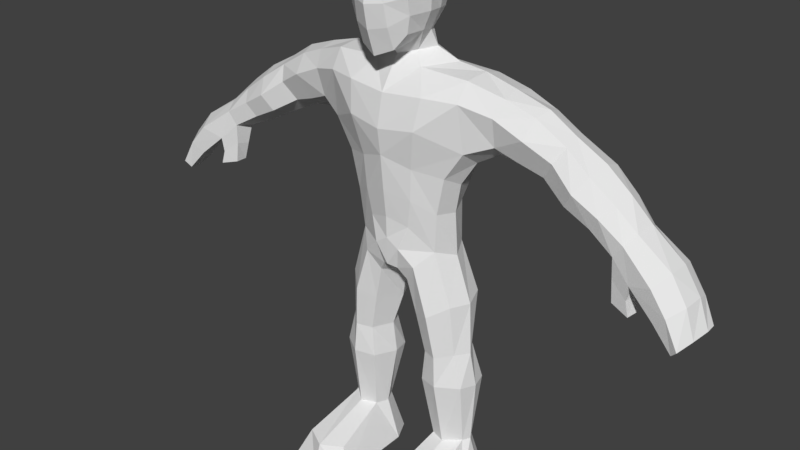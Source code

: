 # Source: Icarus.blend  (saved by Blender 2.78.0; exported with 4.5.12 LTS)
import bpy
from mathutils import Matrix  # noqa: F401  (used for matrix-valued properties, if any)

bpy.ops.wm.read_factory_settings(use_empty=True)
scene = bpy.context.scene
scene.name = 'Scene'

# ---- collections
col_collection_1 = bpy.data.collections.new('Collection 1'); scene.collection.children.link(col_collection_1)
col_collection_3 = bpy.data.collections.new('Collection 3'); scene.collection.children.link(col_collection_3)

# ---- world
world_world = bpy.data.worlds.new('World'); scene.world = world_world
world_world.color = (0.05088, 0.05088, 0.05088)
world_world.use_sun_shadow = False
world_world.sun_shadow_jitter_overblur = 0.0
world_world.cycles.sampling_method = 'MANUAL'

# ---- meshes
me_cube_002 = bpy.data.meshes.new('Cube.002')
me_cube_002.from_pydata([(0.09659, -0.103, 1.632), (0.1037, -0.08448, 1.874), (0.03633, 0.08919, 1.605), (0.06015, 0.1116, 1.892), (0.04541, 0.108, 1.544), (0.06635, 0.1342, 1.834), (0.06666, 0.1375, 1.756), (0.1008, -0.03271, 1.631), (0.08282, 0.02685, 1.616), (0.1163, 0.02534, 1.904), (0.1163, -0.04087, 1.904), (0.116, -0.1114, 1.833), (0.1138, -0.1237, 1.75), (0.05947, -0.1211, 1.582), (0.06364, -0.107, 1.903), (0.06663, 0.02441, 1.939), (0.06663, -0.04854, 1.939), (0.05179, 0.003081, 1.552), (0.05266, -0.03308, 1.586), (0.05546, -0.1624, 1.73), (0.06534, -0.1482, 1.829), (0.1298, 0.03238, 1.767), (0.1298, -0.03112, 1.761), (0.1332, 0.02837, 1.83), (0.1332, -0.03512, 1.83), (0.0, 0.1225, 1.541), (0.0, 0.1307, 1.899), (0.0, -0.1406, 1.557), (0.0, -0.1255, 1.913), (0.0, 0.02837, 1.953), (0.0, -0.05228, 1.954), (0.0, -0.03223, 1.537), (0.0, -0.06209, 1.572), (0.0, -0.1856, 1.724), (0.0, -0.1699, 1.821), (0.0, 0.149, 1.741), (0.0, 0.1609, 1.831), (0.04375, 0.1081, 1.655), (0.1111, -0.1095, 1.692), (0.05848, -0.148, 1.656), (0.1124, 0.03283, 1.687), (0.1263, -0.03005, 1.693), (0.0, 0.1196, 1.639), (0.0, -0.1703, 1.644), (0.5049, 0.03147, 1.248), (0.4207, 0.01843, 1.277), (0.4911, 0.1506, 1.234), (0.4186, 0.1578, 1.271), (0.5713, 0.03925, 1.359), (0.4655, 0.0337, 1.424), (0.556, 0.1511, 1.362), (0.4672, 0.1529, 1.414), (0.5961, 0.002054, 1.194), (0.6007, 0.1395, 1.183), (0.6605, 0.02518, 1.297), (0.6742, 0.1595, 1.295), (0.6856, 0.002903, 1.149), (0.692, 0.1287, 1.138), (0.7505, 0.02879, 1.231), (0.7565, 0.1513, 1.225), (0.5212, 0.175, 1.296), (0.4436, 0.186, 1.335), (0.5461, 0.005322, 1.311), (0.4539, -0.01815, 1.365), (0.6296, 0.1779, 1.229), (0.6308, -0.02043, 1.249), (0.7124, 0.158, 1.179), (0.7189, -0.01297, 1.197), (0.4715, 0.09056, 1.226), (0.4036, 0.08808, 1.237), (0.5708, 0.09123, 1.379), (0.4798, 0.08827, 1.438), (0.5741, 0.08045, 1.175), (0.6768, 0.09345, 1.32), (0.6656, 0.07224, 1.126), (0.7651, 0.08947, 1.251), (0.9784, -0.05926, 0.991), (0.9205, -0.05033, 1.062), (0.9342, -0.04563, 0.9568), (0.8439, -0.03111, 1.034), (1.009, 0.1215, 0.9993), (0.9415, 0.1393, 1.079), (0.9862, 0.1155, 0.9761), (0.8972, 0.1332, 1.057), (1.026, -0.06496, 0.9037), (1.005, -0.05329, 0.8804), (1.056, 0.09646, 0.928), (1.035, 0.09363, 0.9022), (0.8079, -0.01886, 1.144), (0.7759, -0.01396, 1.097), (0.8224, 0.1391, 1.156), (0.8036, 0.1361, 1.125), (0.9583, 0.07079, 0.9657), (0.9461, 0.01419, 0.9623), (0.8397, 0.04796, 1.042), (0.869, 0.08987, 1.042), (1.01, 0.001175, 1.012), (1.016, 0.07168, 1.017), (0.9522, 0.08821, 1.094), (0.9491, 0.01563, 1.092), (1.018, 0.04934, 0.886), (1.004, -0.01109, 0.877), (1.047, -0.009258, 0.9218), (1.059, 0.05453, 0.93), (0.7653, 0.05062, 1.082), (0.7725, 0.09744, 1.106), (0.8352, 0.09602, 1.179), (0.8284, 0.02811, 1.169), (0.8381, -0.02706, 0.982), (0.7796, -0.01143, 1.025), (0.8415, 0.0255, 0.9809), (0.776, 0.03822, 1.012), (0.8507, -0.03023, 0.933), (0.7868, -0.01357, 0.9508), (0.8559, 0.01743, 0.9318), (0.7879, 0.03011, 0.9499), (0.0, -0.1294, 1.322), (0.0, 0.178, 1.241), (0.2226, 0.1688, 1.261), (0.2559, -0.03164, 1.272), (0.1487, -0.02468, 0.8982), (0.1913, -0.03805, 1.174), (0.1523, 0.1171, 0.8889), (0.1809, 0.1433, 1.153), (0.0, 0.1804, 0.9737), (0.0, 0.1557, 1.095), (0.0, -0.09098, 1.007), (0.0, -0.1162, 1.23), (0.05566, -0.05069, 0.7765), (0.03983, 0.1136, 0.735), (0.0, 0.1381, 0.8152), (0.0, -0.0858, 0.831), (0.2214, -0.003282, 0.5199), (0.2206, 0.1006, 0.5212), (0.1183, -0.03025, 0.5084), (0.1155, 0.1029, 0.5093), (0.087, -0.04123, 0.6512), (0.2084, -0.01498, 0.705), (0.2155, 0.1298, 0.7146), (0.08409, 0.1332, 0.6336), (0.2534, -0.004209, 0.3982), (0.2526, 0.1212, 0.387), (0.1087, -0.03302, 0.3952), (0.09429, 0.1231, 0.3804), (0.2437, 0.02915, 0.1597), (0.2329, 0.09187, 0.1606), (0.134, 0.004379, 0.1568), (0.1359, 0.0936, 0.1578), (0.09855, -0.07329, 0.8433), (0.09965, 0.165, 0.7959), (0.0, 0.1781, 0.8943), (0.0, -0.08862, 0.9293), (0.1726, -0.05267, 0.5135), (0.1726, 0.1316, 0.5157), (0.1449, 0.1669, 0.6713), (0.1512, -0.07116, 0.6717), (0.1789, -0.05683, 0.4017), (0.1791, 0.1545, 0.3781), (0.189, -0.0169, 0.1578), (0.189, 0.1116, 0.1594), (0.2525, 0.04945, 1.218), (0.1892, 0.04424, 0.8745), (0.2055, 0.03257, 1.137), (0.01373, 0.03161, 0.7449), (0.0, 0.021, 0.7679), (0.256, 0.04321, 0.521), (0.08267, 0.04334, 0.5081), (0.04547, 0.05248, 0.6322), (0.2424, 0.05152, 0.7062), (0.2733, 0.05586, 0.3922), (0.07778, 0.05546, 0.3861), (0.2584, 0.057, 0.1598), (0.1136, 0.04837, 0.1574), (0.2671, -0.2027, 0.09066), (0.3078, -0.06077, -0.002723), (0.2593, 0.1316, -7.777e-05), (0.07383, -0.06071, -0.004969), (0.1088, 0.1342, -0.002854), (0.1908, -0.06074, -0.003846), (0.1908, 0.168, -0.001085), (0.3012, 0.06955, -0.001232), (0.07385, 0.06019, -0.00351), (0.1908, 0.06016, -0.002387), (0.112, -0.2026, 0.08803), (0.1895, -0.2447, 0.08695), (0.3077, -0.2393, -0.004879), (0.07381, -0.2393, -0.007125), (0.1908, -0.2738, -0.006419), (0.1242, -0.1114, 1.336), (0.07314, 0.1601, 1.12), (0.07455, -0.07189, 0.9834), (0.09526, 0.1833, 0.9511), (0.1057, 0.1843, 1.263), (0.0974, -0.08513, 1.196), (0.02805, -0.0675, 0.8169), (0.01634, 0.1276, 0.7871), (0.04549, -0.08719, 0.8991), (0.06646, 0.1779, 0.866), (0.004309, 0.02044, 0.7674), (0.0, -0.05806, 1.504), (0.0, 0.1439, 1.483), (0.2503, 0.1507, 1.486), (0.2525, -0.01343, 1.502), (0.2554, 0.07748, 1.508), (0.08847, -0.02722, 1.513), (0.08796, 0.1413, 1.497), (0.1641, 0.06836, 1.522), (0.2991, 0.1609, 1.287), (0.3453, 0.003514, 1.308), (0.3282, 0.0655, 1.262), (0.3641, 0.1537, 1.457), (0.3692, 0.01763, 1.463), (0.3657, 0.07933, 1.478), (0.1253, 0.1937, 1.398), (0.0, 0.1851, 1.395), (0.0, -0.1063, 1.434), (0.139, -0.09216, 1.443), (0.2488, -0.05696, 1.439), (0.2413, 0.184, 1.386), (0.3518, -0.02262, 1.41), (0.3392, 0.1777, 1.355), (0.1489, 0.1173, 1.039), (0.162, -0.03392, 1.04), (0.0, -0.1034, 1.106), (0.0, 0.159, 1.022), (0.1846, 0.03608, 1.031), (0.0903, -0.07954, 1.083), (0.08436, 0.1627, 1.031), (0.08488, 0.06024, 1.557), (0.06609, 0.06111, 1.614), (0.1064, 0.08154, 1.894), (0.06035, 0.08047, 1.925), (0.1102, 0.08871, 1.767), (0.1122, 0.09089, 1.832), (0.0, 0.08622, 1.939), (0.09465, 0.08051, 1.679), (0.0, 0.1042, 1.597)], [], [(24, 10, 1, 11), (18, 7, 0, 13), (10, 16, 14, 1), (230, 231, 15, 9), (9, 15, 16, 10), (32, 18, 13, 27), (31, 17, 18, 32), (228, 229, 8, 17), (17, 8, 7, 18), (38, 12, 19, 39), (12, 11, 20, 19), (11, 1, 14, 20), (41, 22, 12, 38), (22, 24, 11, 12), (235, 232, 21, 40), (40, 21, 22, 41), (232, 233, 23, 21), (21, 23, 24, 22), (233, 230, 9, 23), (23, 9, 10, 24), (42, 35, 6, 37), (35, 36, 5, 6), (36, 26, 3, 5), (20, 14, 28, 34), (19, 20, 34, 33), (39, 19, 33, 43), (15, 29, 30, 16), (231, 234, 29, 15), (16, 30, 28, 14), (13, 39, 43, 27), (8, 40, 41, 7), (229, 235, 40, 8), (7, 41, 38, 0), (0, 38, 39, 13), (68, 69, 47, 46), (60, 61, 51, 50), (70, 71, 49, 48), (62, 63, 45, 44), (62, 44, 52, 65), (71, 212, 211, 49), (72, 53, 57, 74), (60, 50, 55, 64), (68, 46, 53, 72), (70, 48, 54, 73), (65, 52, 56, 67), (64, 55, 59, 66), (73, 54, 58, 75), (53, 64, 66, 57), (54, 65, 67, 58), (46, 60, 64, 53), (51, 210, 212, 71), (48, 62, 65, 54), (48, 49, 63, 62), (46, 47, 61, 60), (61, 220, 210, 51), (55, 73, 75, 59), (50, 70, 73, 55), (44, 68, 72, 52), (52, 72, 74, 56), (47, 207, 220, 61), (50, 51, 71, 70), (44, 45, 69, 68), (76, 77, 79, 78), (92, 95, 83, 82), (82, 83, 81, 80), (96, 99, 77, 76), (96, 76, 84, 102), (81, 83, 91, 90), (100, 87, 86, 103), (92, 82, 87, 100), (76, 78, 85, 84), (82, 80, 86, 87), (91, 105, 57, 66), (79, 77, 88, 89), (98, 81, 90, 106), (104, 94, 110, 111), (83, 95, 105, 91), (95, 94, 104, 105), (77, 99, 107, 88), (99, 98, 106, 107), (107, 106, 75, 58), (88, 107, 58, 67), (78, 93, 101, 85), (93, 92, 100, 101), (85, 101, 102, 84), (101, 100, 103, 102), (80, 97, 103, 86), (97, 96, 102, 103), (80, 81, 98, 97), (97, 98, 99, 96), (78, 79, 94, 93), (93, 94, 95, 92), (111, 110, 114, 115), (94, 79, 108, 110), (89, 104, 111, 109), (79, 89, 109, 108), (114, 112, 113, 115), (110, 108, 112, 114), (109, 111, 115, 113), (108, 109, 113, 112), (105, 104, 74, 57), (90, 91, 66, 59), (106, 90, 59, 75), (89, 88, 67, 56), (104, 89, 56, 74), (198, 163, 128, 194), (227, 189, 123, 221), (225, 162, 121, 222), (162, 123, 118, 160), (155, 136, 134, 152), (189, 125, 117, 192), (193, 121, 119, 188), (197, 149, 129, 195), (226, 193, 127, 223), (201, 203, 212, 210), (196, 151, 131, 194), (152, 134, 142, 156), (168, 137, 132, 165), (167, 139, 135, 166), (154, 138, 133, 153), (149, 122, 138, 154), (163, 129, 139, 167), (161, 120, 137, 168), (148, 128, 136, 155), (156, 142, 146, 158), (165, 132, 140, 169), (153, 133, 141, 157), (166, 135, 143, 170), (159, 145, 175, 179), (169, 140, 144, 171), (157, 141, 145, 159), (170, 143, 147, 172), (143, 157, 159, 147), (174, 144, 173, 185), (135, 153, 157, 143), (140, 156, 158, 144), (120, 148, 155, 137), (129, 149, 154, 139), (139, 154, 153, 135), (132, 152, 156, 140), (190, 126, 151, 196), (191, 122, 149, 197), (137, 155, 152, 132), (145, 171, 180, 175), (142, 170, 172, 146), (141, 169, 171, 145), (146, 172, 181, 176), (134, 166, 170, 142), (133, 165, 169, 141), (122, 161, 168, 138), (128, 163, 167, 136), (136, 167, 166, 134), (138, 168, 165, 133), (216, 217, 202, 204), (121, 162, 160, 119), (221, 123, 162, 225), (195, 129, 163, 198), (182, 178, 176, 181), (180, 174, 178, 182), (175, 180, 182, 179), (179, 182, 181, 177), (172, 147, 177, 181), (171, 144, 174, 180), (147, 159, 179, 177), (178, 174, 185, 187), (173, 184, 187, 185), (184, 183, 186, 187), (144, 158, 184, 173), (176, 178, 187, 186), (158, 146, 183, 184), (146, 176, 186, 183), (130, 195, 198, 164), (213, 214, 200, 205), (124, 191, 197, 150), (120, 190, 196, 148), (148, 196, 194, 128), (215, 216, 204, 199), (222, 121, 193, 226), (150, 197, 195, 130), (127, 193, 188, 116), (123, 189, 192, 118), (224, 125, 189, 227), (164, 198, 194, 131), (199, 204, 17, 31), (204, 206, 228, 17), (201, 205, 206, 203), (203, 206, 204, 202), (160, 118, 207, 209), (218, 213, 205, 201), (218, 201, 210, 220), (119, 160, 209, 208), (217, 119, 208, 219), (203, 202, 211, 212), (202, 217, 219, 211), (118, 218, 220, 207), (118, 192, 213, 218), (116, 188, 216, 215), (192, 117, 214, 213), (188, 119, 217, 216), (124, 224, 227, 191), (120, 222, 226, 190), (122, 221, 225, 161), (190, 226, 223, 126), (161, 225, 222, 120), (191, 227, 221, 122), (206, 205, 4, 228), (205, 200, 25, 4), (49, 211, 219, 63), (63, 219, 208, 45), (45, 208, 209, 69), (69, 209, 207, 47), (2, 37, 235, 229), (3, 26, 234, 231), (5, 3, 230, 233), (6, 5, 233, 232), (37, 6, 232, 235), (4, 2, 229, 228), (3, 231, 230), (4, 25, 236, 2), (37, 2, 236, 42)])
me_cube_002.use_remesh_preserve_volume = False
me_cube_002.use_remesh_preserve_attributes = False
me_cube_002.use_mirror_vertex_groups = False
me_cube_002.update()
arm_armature = bpy.data.armatures.new('Armature')  # bones are not reproduced

# ---- objects
ob_cube = bpy.data.objects.new('Cube', me_cube_002)
ob_armature = bpy.data.objects.new('Armature', arm_armature)

# ---- transforms, parenting, visibility, modifiers, constraints
ob_cube.parent = ob_armature
ob_cube.matrix_parent_inverse = Matrix(((5.864, 1.211e-08, 3.725e-09, 0.04996), (1.331e-15, -0.1295, 5.862, -5.725), (1.302e-15, -5.862, -0.1295, 2.083), (0.0, 0.0, 0.0, 1.0)))
ob_cube.location = (0.0, 0.0, 0.0)
ob_cube.lineart.crease_threshold = 0.0
_vg = ob_cube.vertex_groups.new(name='CoM')
for _i, _w in zip([117, 122, 123, 124, 125, 129, 130, 149, 150, 161, 189, 191, 195, 197, 221, 224, 225, 227], [0.02673, 0.1068, 0.02784, 0.974, 0.3027, 0.02988, 0.2847, 0.0745, 0.5769, 0.005348, 0.1207, 0.5476, 0.154, 0.2927, 0.1168, 0.7261, 0.0282, 0.2802]): _vg.add([_i], _w, 'REPLACE')
_vg = ob_cube.vertex_groups.new(name='Pelvis')
for _i, _w in zip([120, 122, 126, 127, 128, 129, 130, 131, 136, 139, 148, 149, 150, 151, 154, 161, 163, 164, 167, 190, 191, 193, 194, 195, 196, 197, 198, 222, 223, 225, 226], [0.2546, 0.04678, 0.2857, 0.006905, 0.3076, 0.2723, 0.3953, 0.575, 0.05049, 0.01026, 0.396, 0.1361, 0.2043, 0.5736, 0.006871, 0.03511, 0.6999, 0.8486, 0.1009, 0.4413, 0.0864, 0.01851, 0.5581, 0.4694, 0.5967, 0.2949, 0.84, 0.07154, 0.1041, 0.02133, 0.1358]): _vg.add([_i], _w, 'REPLACE')
_vg = ob_cube.vertex_groups.new(name='LeftUpperLeg')
for _i, _w in zip([120, 122, 123, 126, 128, 129, 130, 131, 132, 133, 134, 135, 136, 137, 138, 139, 140, 141, 142, 143, 148, 149, 150, 151, 152, 153, 154, 155, 156, 157, 161, 162, 163, 164, 165, 166, 167, 168, 169, 170, 190, 191, 194, 195, 196, 197, 198, 221, 222, 223, 225, 226, 227], [0.05937, 0.7443, 0.01199, 0.1053, 0.8915, 0.6797, 0.2988, 0.368, 0.9409, 0.9153, 0.9208, 0.9038, 0.9407, 0.9834, 0.9625, 0.9464, 0.08562, 0.094, 0.08885, 0.0922, 0.2627, 0.7653, 0.19, 0.1751, 0.9228, 0.9002, 0.9475, 0.9673, 0.09318, 0.09109, 0.8578, 0.05029, 0.2841, 0.141, 0.9155, 0.91, 0.8849, 0.9826, 0.08884, 0.08867, 0.0944, 0.1837, 0.003378, 0.3584, 0.0, 0.3493, 0.1507, 0.1104, 0.1456, 0.00953, 0.1697, 0.009848, 0.06496]): _vg.add([_i], _w, 'REPLACE')
_vg = ob_cube.vertex_groups.new(name='LeftLowerLeg')
for _i, _w in zip([132, 133, 134, 135, 140, 141, 142, 143, 144, 145, 146, 147, 152, 153, 156, 157, 158, 159, 165, 166, 169, 170, 171, 172, 173, 174, 175, 176, 177, 179, 180, 181, 182], [0.05705, 0.08017, 0.07321, 0.08931, 0.8975, 0.8862, 0.8825, 0.8904, 0.8286, 0.7937, 0.1712, 0.7722, 0.07316, 0.09247, 0.8834, 0.868, 0.1625, 0.2, 0.08205, 0.08033, 0.8977, 0.8943, 0.8732, 0.7286, 0.02423, 0.06714, 0.1298, 0.01343, 0.1389, 0.09819, 0.1368, 0.1102, 0.05006]): _vg.add([_i], _w, 'REPLACE')
_vg = ob_cube.vertex_groups.new(name='LeftFoot')
for _i, _w in zip([142, 144, 145, 146, 147, 158, 171, 172, 174, 175, 176, 177, 178, 179, 180, 181, 182, 183], [0.002198, 0.137, 0.007901, 0.777, 0.06031, 0.7916, 0.0702, 0.2145, 0.08843, 0.5909, 0.1632, 0.5512, 0.03061, 0.4044, 0.5977, 0.6328, 0.6813, 0.07948]): _vg.add([_i], _w, 'REPLACE')
_vg = ob_cube.vertex_groups.new(name='LeftToes')
for _i, _w in zip([146, 158, 173, 174, 175, 176, 177, 178, 179, 180, 181, 182, 183, 184, 185, 186, 187], [0.03421, 0.03269, 0.946, 0.8359, 0.1085, 0.797, 0.1179, 0.9489, 0.08097, 0.203, 0.2074, 0.2005, 0.9054, 0.9917, 0.9731, 1.017, 0.9993]): _vg.add([_i], _w, 'REPLACE')
_vg = ob_cube.vertex_groups.new(name='RightUpperLeg')
_vg = ob_cube.vertex_groups.new(name='RightLowerLeg')
_vg = ob_cube.vertex_groups.new(name='RightFoot')
_vg = ob_cube.vertex_groups.new(name='RightToes')
_vg = ob_cube.vertex_groups.new(name='Spine3')
for _i, _w in zip([116, 117, 118, 119, 120, 121, 122, 123, 125, 126, 127, 131, 148, 151, 160, 161, 162, 188, 189, 190, 191, 192, 193, 194, 196, 197, 214, 221, 222, 223, 224, 225, 226, 227], [0.07231, 0.1297, 0.06566, 0.07105, 0.101, 0.318, 0.07954, 0.2624, 0.523, 0.4752, 0.1698, 0.03608, 0.04206, 0.1937, 0.113, 0.05669, 0.2815, 0.05153, 0.5891, 0.2728, 0.1521, 0.1017, 0.2012, 0.01236, 0.1064, 0.0518, 0.002572, 0.5846, 0.6023, 0.5683, 0.2055, 0.5812, 0.6023, 0.5449]): _vg.add([_i], _w, 'REPLACE')
_vg = ob_cube.vertex_groups.new(name='Spine2')
for _i, _w in zip([25, 31, 32, 116, 117, 118, 119, 121, 123, 125, 126, 127, 151, 160, 162, 188, 189, 190, 192, 193, 196, 199, 200, 204, 205, 207, 208, 209, 213, 214, 215, 216, 217, 218, 221, 222, 223, 224, 225, 226, 227], [0.02037, 0.09485, 0.01676, 0.714, 0.648, 0.1724, 0.156, 0.424, 0.4164, 0.1106, 0.1115, 0.6922, 0.04263, 0.1829, 0.4062, 0.5811, 0.177, 0.07091, 0.5413, 0.65, 0.0009253, 0.1946, 0.1467, 0.05078, 0.027, 0.05774, 0.0003347, 0.03529, 0.14, 0.4966, 0.5524, 0.1807, 0.05695, 0.03119, 0.1067, 0.1147, 0.254, 0.01597, 0.114, 0.1872, 0.05865]): _vg.add([_i], _w, 'REPLACE')
_vg = ob_cube.vertex_groups.new(name='Spine1')
for _i, _w in zip([2, 4, 8, 17, 18, 25, 31, 32, 37, 42, 116, 117, 199, 200, 204, 205, 206, 213, 214, 215, 228, 229, 236], [0.1008, 0.4156, 0.06031, 0.07479, 0.008397, 0.4358, 0.1409, 0.05329, 0.02242, 0.05567, 0.01437, 0.005145, 0.2666, 0.4602, 0.0643, 0.123, 0.07211, 0.02816, 0.1551, 0.09321, 0.4603, 0.08673, 0.1332]): _vg.add([_i], _w, 'REPLACE')
_vg = ob_cube.vertex_groups.new(name='Neck')
for _i, _w in zip([0, 2, 4, 7, 8, 12, 13, 17, 18, 19, 25, 27, 31, 32, 33, 34, 35, 37, 38, 39, 40, 41, 42, 43, 116, 199, 200, 204, 205, 206, 214, 215, 216, 228, 229, 235, 236], [0.1598, 0.1501, 0.3656, 0.1348, 0.1178, 0.03342, 0.3265, 0.6175, 0.4429, 0.06129, 0.3777, 0.3419, 0.4605, 0.4374, 0.07538, 0.008729, 0.02671, 0.06589, 0.07683, 0.1301, 0.02818, 0.05372, 0.1381, 0.1542, 0.008923, 0.2315, 0.126, 0.1298, 0.07018, 0.02174, 0.03811, 0.08435, 0.0216, 0.1695, 0.0859, 0.01958, 0.3683]): _vg.add([_i], _w, 'REPLACE')
_vg = ob_cube.vertex_groups.new(name='Head')
for _i, _w in zip([0, 1, 2, 3, 4, 5, 6, 7, 8, 9, 10, 11, 12, 13, 14, 15, 16, 17, 18, 19, 20, 21, 22, 23, 24, 25, 26, 27, 28, 29, 30, 31, 32, 33, 34, 35, 36, 37, 38, 39, 40, 41, 42, 43, 199, 200, 204, 206, 215, 228, 229, 230, 231, 232, 233, 234, 235, 236], [0.8129, 0.9882, 0.7136, 0.9945, 0.08397, 0.9884, 0.9716, 0.8267, 0.7807, 0.9955, 0.9933, 0.9792, 0.9506, 0.6325, 0.9897, 0.9979, 0.9958, 0.1517, 0.4761, 0.9289, 0.9738, 0.9779, 0.97, 0.9896, 0.9862, 0.08007, 0.992, 0.605, 0.9885, 0.9987, 0.9961, 0.1715, 0.4225, 0.9129, 0.9658, 0.9399, 0.9794, 0.8849, 0.909, 0.8503, 0.9348, 0.9312, 0.7889, 0.8227, 0.08711, 0.004883, 0.03264, 0.001832, 0.01279, 0.1596, 0.786, 0.9952, 0.997, 0.9807, 0.9908, 0.997, 0.9325, 0.46]): _vg.add([_i], _w, 'REPLACE')
_vg = ob_cube.vertex_groups.new(name='LeftShoulder')
for _i, _w in zip([2, 4, 8, 17, 18, 25, 31, 32, 116, 117, 118, 119, 121, 123, 125, 127, 160, 162, 188, 189, 192, 193, 199, 200, 201, 202, 203, 204, 205, 206, 207, 208, 209, 210, 211, 212, 213, 214, 215, 216, 217, 218, 219, 220, 221, 222, 223, 225, 226, 228, 229, 236], [0.008047, 0.1139, 0.0204, 0.1339, 0.0287, 0.0625, 0.1231, 0.04984, 0.1083, 0.09499, 0.3937, 0.5101, 0.1331, 0.1338, 0.0003291, 0.06007, 0.3743, 0.1312, 0.2747, 0.045, 0.1945, 0.07129, 0.2027, 0.2066, 0.2346, 0.7929, 0.7255, 0.698, 0.6979, 0.7642, 0.1355, 0.09013, 0.09953, 0.05773, 0.1234, 0.1134, 0.596, 0.2059, 0.1961, 0.6872, 0.7485, 0.1566, 0.1427, 0.02235, 0.0162, 0.01192, 0.001192, 0.01921, 0.001741, 0.1851, 0.02108, 0.004802]): _vg.add([_i], _w, 'REPLACE')
_vg = ob_cube.vertex_groups.new(name='LeftUpperArm')
for _i, _w in zip([44, 45, 46, 47, 48, 49, 50, 51, 52, 53, 54, 55, 60, 61, 62, 63, 64, 65, 68, 69, 70, 71, 72, 73, 117, 118, 119, 121, 123, 160, 162, 188, 189, 192, 201, 202, 203, 205, 206, 207, 208, 209, 210, 211, 212, 213, 214, 216, 217, 218, 219, 220], [0.8763, 0.9532, 0.871, 0.9511, 0.8859, 0.9599, 0.9098, 0.9709, 0.13, 0.0991, 0.1118, 0.09354, 0.8998, 0.968, 0.8762, 0.9548, 0.1048, 0.1272, 0.8988, 0.9396, 0.9091, 0.9664, 0.1419, 0.1052, 0.03865, 0.3408, 0.2431, 0.07385, 0.1039, 0.2954, 0.09262, 0.04721, 0.01209, 0.1055, 0.7294, 0.156, 0.2442, 0.04594, 0.08853, 0.7707, 0.8658, 0.822, 0.9307, 0.8637, 0.8767, 0.179, 0.05363, 0.03705, 0.1665, 0.7804, 0.8353, 0.9448]): _vg.add([_i], _w, 'REPLACE')
_vg = ob_cube.vertex_groups.new(name='LeftLowerArm')
for _i, _w in zip([44, 46, 48, 50, 52, 53, 54, 55, 56, 57, 58, 59, 60, 62, 64, 65, 66, 67, 68, 70, 72, 73, 74, 75, 77, 79, 81, 83, 88, 89, 90, 91, 94, 95, 98, 99, 104, 105, 106, 107, 109, 111], [0.1188, 0.1234, 0.1112, 0.08792, 0.8609, 0.8985, 0.885, 0.9048, 0.919, 0.9784, 0.9723, 0.978, 0.09747, 0.1197, 0.8936, 0.8655, 0.9761, 0.9409, 0.09195, 0.08842, 0.8539, 0.8932, 0.9586, 0.9787, 0.03466, 0.03082, 0.052, 0.09242, 0.7557, 0.2895, 0.9298, 0.9168, 0.08809, 0.04758, 0.05299, 0.03083, 0.7563, 0.9435, 0.9428, 0.9125, 0.02165, 0.08355]): _vg.add([_i], _w, 'REPLACE')
_vg = ob_cube.vertex_groups.new(name='LeftHand')
for _i, _w in zip([76, 77, 78, 79, 80, 81, 82, 83, 88, 90, 91, 92, 94, 95, 96, 97, 98, 99, 106, 107], [0.09538, 0.5885, 0.02672, 0.07999, 0.1057, 0.8287, 0.07748, 0.7938, 0.02597, 0.05734, 0.06553, 0.05271, 0.157, 0.7842, 0.04425, 0.08422, 0.8625, 0.8702, 0.04021, 0.04316]): _vg.add([_i], _w, 'REPLACE')
_vg = ob_cube.vertex_groups.new(name='LeftFinger')
for _i, _w in zip([76, 77, 78, 79, 80, 81, 82, 83, 84, 85, 86, 87, 92, 93, 94, 95, 96, 97, 98, 99, 100, 101, 102, 103], [0.88, 0.1801, 0.8694, 0.05623, 0.8842, 0.1059, 0.912, 0.07829, 0.9799, 0.9782, 0.9811, 0.9831, 0.9329, 0.9347, 0.006938, 0.04753, 0.9471, 0.9089, 0.0782, 0.07052, 0.9905, 0.9858, 0.9942, 0.9927]): _vg.add([_i], _w, 'REPLACE')
_vg = ob_cube.vertex_groups.new(name='LeftHandThumb')
for _i, _w in zip([56, 67, 77, 78, 79, 83, 88, 89, 93, 94, 95, 104, 105, 107, 108, 109, 110, 111, 112, 113, 114, 115], [0.05933, 0.02229, 0.1889, 0.08713, 0.8233, 0.02079, 0.1941, 0.6914, 0.02261, 0.7263, 0.1182, 0.2277, 0.01412, 0.02029, 0.9822, 0.9532, 0.9936, 0.9116, 0.997, 0.9944, 1.005, 0.988]): _vg.add([_i], _w, 'REPLACE')
_vg = ob_cube.vertex_groups.new(name='RightShoulder')
_vg = ob_cube.vertex_groups.new(name='RightUpperArm')
_vg = ob_cube.vertex_groups.new(name='RightLowerArm')
_vg = ob_cube.vertex_groups.new(name='RightHand')
_vg = ob_cube.vertex_groups.new(name='RightFinger')
_vg = ob_cube.vertex_groups.new(name='RightHandThumb')
_vg = ob_cube.vertex_groups.new(name='LeftLegIK')
for _i, _w in zip([145, 147, 157, 159, 171, 172, 175, 177, 179, 180, 181, 182], [0.1711, 0.1587, 0.02436, 0.7797, 0.0409, 0.02641, 0.1704, 0.1916, 0.4161, 0.06218, 0.04855, 0.06792]): _vg.add([_i], _w, 'REPLACE')
_vg = ob_cube.vertex_groups.new(name='LeftPoleTarget')
_vg = ob_cube.vertex_groups.new(name='RightLegIK')
_vg = ob_cube.vertex_groups.new(name='RightPoleTarget')
_m = ob_cube.modifiers.new('Mirror', 'MIRROR')
_m.use_clip = True
_m = ob_cube.modifiers.new('Armature', 'ARMATURE')
_m.object = ob_armature
ob_armature.location = (-0.00852, 0.3336, 0.984)
ob_armature.rotation_euler = (1.593, 2.22e-16, 2.269e-16)
ob_armature.scale = (0.1705, 0.1705, 0.1705)
ob_armature.show_in_front = True
ob_armature.lineart.crease_threshold = 0.0

# ---- collection membership
col_collection_1.objects.link(ob_cube)
col_collection_3.objects.link(ob_armature)

# ---- scene / render settings (as saved in the file)
scene.frame_start = 1; scene.frame_end = 64; scene.frame_set(1)
scene.render.engine = 'CYCLES'
scene.render.resolution_percentage = 50
scene.render.fps = 25
scene.render.dither_intensity = 0.0
scene.cycles.use_denoising = False
scene.cycles.samples = 128
scene.cycles.sampling_pattern = 'TABULATED_SOBOL'
scene.cycles.light_sampling_threshold = 0.0
scene.cycles.use_adaptive_sampling = False
scene.cycles.use_light_tree = False
scene.cycles.blur_glossy = 0.0
scene.cycles.sample_clamp_indirect = 0.0
scene.view_settings.view_transform = 'Standard'
bpy.context.view_layer.update()

# ---- added for rendering (the .blend has no active camera and no usable light): camera, sun
cam_auto = bpy.data.cameras.new('AutoCamera')
cam_auto.lens = 50.0
cam_auto.sensor_width = 36.0
cam_auto.clip_end = 1000.0
ob_auto_camera = bpy.data.objects.new('AutoCamera', cam_auto)
scene.collection.objects.link(ob_auto_camera)
ob_auto_camera.location = (2.0792, -2.51537, 2.6108)
ob_auto_camera.rotation_euler = (1.09748, -7.21219e-08, 0.694738)
scene.camera = ob_auto_camera
light_auto_sun = bpy.data.lights.new('AutoSun', 'SUN')
light_auto_sun.energy = 3.0
light_auto_sun.angle = 0.0523599
ob_auto_sun = bpy.data.objects.new('AutoSun', light_auto_sun)
scene.collection.objects.link(ob_auto_sun)
ob_auto_sun.rotation_euler = (0.872665, 0.174533, 0.523599)
bpy.context.view_layer.update()
